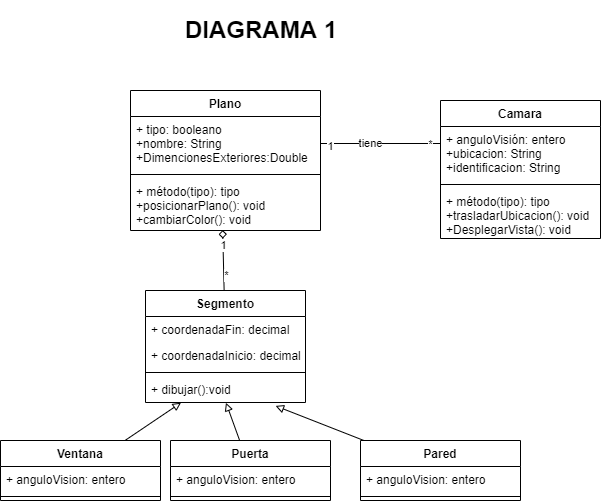

The diagram above was exported from draw.io. Its source (the exported page's mxGraphModel, read from the mxfile embedded in the PNG):
<mxGraphModel dx="868" dy="482" grid="1" gridSize="10" guides="1" tooltips="1" connect="1" arrows="1" fold="1" page="1" pageScale="1" pageWidth="827" pageHeight="1169" math="0" shadow="0">
  <root>
    <mxCell id="0" />
    <mxCell id="1" parent="0" />
    <mxCell id="UixuAVx0svxjPaIAQxPk-1" value="Plano" style="swimlane;fontStyle=1;align=center;verticalAlign=top;childLayout=stackLayout;horizontal=1;startSize=26;horizontalStack=0;resizeParent=1;resizeParentMax=0;resizeLast=0;collapsible=1;marginBottom=0;" parent="1" vertex="1">
      <mxGeometry x="220" y="130" width="190" height="140" as="geometry" />
    </mxCell>
    <mxCell id="UixuAVx0svxjPaIAQxPk-2" value="+ tipo: booleano&#10;+nombre: String&#10;+DimencionesExteriores:Double&#10;&#10;&#10;" style="text;strokeColor=none;fillColor=none;align=left;verticalAlign=top;spacingLeft=4;spacingRight=4;overflow=hidden;rotatable=0;points=[[0,0.5],[1,0.5]];portConstraint=eastwest;" parent="UixuAVx0svxjPaIAQxPk-1" vertex="1">
      <mxGeometry y="26" width="190" height="54" as="geometry" />
    </mxCell>
    <mxCell id="UixuAVx0svxjPaIAQxPk-3" value="" style="line;strokeWidth=1;fillColor=none;align=left;verticalAlign=middle;spacingTop=-1;spacingLeft=3;spacingRight=3;rotatable=0;labelPosition=right;points=[];portConstraint=eastwest;" parent="UixuAVx0svxjPaIAQxPk-1" vertex="1">
      <mxGeometry y="80" width="190" height="8" as="geometry" />
    </mxCell>
    <mxCell id="UixuAVx0svxjPaIAQxPk-4" value="+ método(tipo): tipo&#10;+posicionarPlano(): void&#10;+cambiarColor(): void&#10;" style="text;strokeColor=none;fillColor=none;align=left;verticalAlign=top;spacingLeft=4;spacingRight=4;overflow=hidden;rotatable=0;points=[[0,0.5],[1,0.5]];portConstraint=eastwest;" parent="UixuAVx0svxjPaIAQxPk-1" vertex="1">
      <mxGeometry y="88" width="190" height="52" as="geometry" />
    </mxCell>
    <mxCell id="UixuAVx0svxjPaIAQxPk-8" style="edgeStyle=orthogonalEdgeStyle;rounded=0;orthogonalLoop=1;jettySize=auto;html=1;entryX=0;entryY=0.5;entryDx=0;entryDy=0;endArrow=none;endFill=0;" parent="1" source="UixuAVx0svxjPaIAQxPk-2" edge="1">
      <mxGeometry relative="1" as="geometry">
        <mxPoint x="530" y="183" as="targetPoint" />
      </mxGeometry>
    </mxCell>
    <mxCell id="UixuAVx0svxjPaIAQxPk-9" value="1" style="edgeLabel;html=1;align=center;verticalAlign=middle;resizable=0;points=[];" parent="UixuAVx0svxjPaIAQxPk-8" vertex="1" connectable="0">
      <mxGeometry x="-0.8427" y="-2" relative="1" as="geometry">
        <mxPoint as="offset" />
      </mxGeometry>
    </mxCell>
    <mxCell id="UixuAVx0svxjPaIAQxPk-10" value="*" style="edgeLabel;html=1;align=center;verticalAlign=middle;resizable=0;points=[];" parent="UixuAVx0svxjPaIAQxPk-8" vertex="1" connectable="0">
      <mxGeometry x="0.824" relative="1" as="geometry">
        <mxPoint as="offset" />
      </mxGeometry>
    </mxCell>
    <mxCell id="UixuAVx0svxjPaIAQxPk-11" value="tiene" style="edgeLabel;html=1;align=center;verticalAlign=middle;resizable=0;points=[];" parent="UixuAVx0svxjPaIAQxPk-8" vertex="1" connectable="0">
      <mxGeometry x="-0.176" y="1" relative="1" as="geometry">
        <mxPoint as="offset" />
      </mxGeometry>
    </mxCell>
    <mxCell id="UixuAVx0svxjPaIAQxPk-12" style="rounded=0;orthogonalLoop=1;jettySize=auto;html=1;entryX=0.485;entryY=0.992;entryDx=0;entryDy=0;entryPerimeter=0;endArrow=diamond;endFill=0;" parent="1" source="UixuAVx0svxjPaIAQxPk-15" target="UixuAVx0svxjPaIAQxPk-4" edge="1">
      <mxGeometry relative="1" as="geometry" />
    </mxCell>
    <mxCell id="UixuAVx0svxjPaIAQxPk-13" value="1" style="edgeLabel;html=1;align=center;verticalAlign=middle;resizable=0;points=[];" parent="UixuAVx0svxjPaIAQxPk-12" vertex="1" connectable="0">
      <mxGeometry x="0.5276" relative="1" as="geometry">
        <mxPoint as="offset" />
      </mxGeometry>
    </mxCell>
    <mxCell id="UixuAVx0svxjPaIAQxPk-14" value="*" style="edgeLabel;html=1;align=center;verticalAlign=middle;resizable=0;points=[];" parent="UixuAVx0svxjPaIAQxPk-12" vertex="1" connectable="0">
      <mxGeometry x="-0.5077" y="-2" relative="1" as="geometry">
        <mxPoint as="offset" />
      </mxGeometry>
    </mxCell>
    <mxCell id="UixuAVx0svxjPaIAQxPk-15" value="Segmento" style="swimlane;fontStyle=1;align=center;verticalAlign=top;childLayout=stackLayout;horizontal=1;startSize=26;horizontalStack=0;resizeParent=1;resizeParentMax=0;resizeLast=0;collapsible=1;marginBottom=0;" parent="1" vertex="1">
      <mxGeometry x="235" y="330" width="160" height="112" as="geometry" />
    </mxCell>
    <mxCell id="UixuAVx0svxjPaIAQxPk-16" value="+ coordenadaFin: decimal" style="text;strokeColor=none;fillColor=none;align=left;verticalAlign=top;spacingLeft=4;spacingRight=4;overflow=hidden;rotatable=0;points=[[0,0.5],[1,0.5]];portConstraint=eastwest;" parent="UixuAVx0svxjPaIAQxPk-15" vertex="1">
      <mxGeometry y="26" width="160" height="26" as="geometry" />
    </mxCell>
    <mxCell id="UixuAVx0svxjPaIAQxPk-17" value="+ coordenadaInicio: decimal" style="text;strokeColor=none;fillColor=none;align=left;verticalAlign=top;spacingLeft=4;spacingRight=4;overflow=hidden;rotatable=0;points=[[0,0.5],[1,0.5]];portConstraint=eastwest;" parent="UixuAVx0svxjPaIAQxPk-15" vertex="1">
      <mxGeometry y="52" width="160" height="26" as="geometry" />
    </mxCell>
    <mxCell id="UixuAVx0svxjPaIAQxPk-18" value="" style="line;strokeWidth=1;fillColor=none;align=left;verticalAlign=middle;spacingTop=-1;spacingLeft=3;spacingRight=3;rotatable=0;labelPosition=right;points=[];portConstraint=eastwest;" parent="UixuAVx0svxjPaIAQxPk-15" vertex="1">
      <mxGeometry y="78" width="160" height="8" as="geometry" />
    </mxCell>
    <mxCell id="UixuAVx0svxjPaIAQxPk-19" value="+ dibujar():void" style="text;strokeColor=none;fillColor=none;align=left;verticalAlign=top;spacingLeft=4;spacingRight=4;overflow=hidden;rotatable=0;points=[[0,0.5],[1,0.5]];portConstraint=eastwest;" parent="UixuAVx0svxjPaIAQxPk-15" vertex="1">
      <mxGeometry y="86" width="160" height="26" as="geometry" />
    </mxCell>
    <mxCell id="UixuAVx0svxjPaIAQxPk-20" style="edgeStyle=none;rounded=0;orthogonalLoop=1;jettySize=auto;html=1;endArrow=block;endFill=0;entryX=0.222;entryY=1.008;entryDx=0;entryDy=0;entryPerimeter=0;" parent="1" source="UixuAVx0svxjPaIAQxPk-21" target="UixuAVx0svxjPaIAQxPk-19" edge="1">
      <mxGeometry relative="1" as="geometry">
        <mxPoint x="280" y="410" as="targetPoint" />
      </mxGeometry>
    </mxCell>
    <mxCell id="UixuAVx0svxjPaIAQxPk-21" value="Ventana" style="swimlane;fontStyle=1;align=center;verticalAlign=top;childLayout=stackLayout;horizontal=1;startSize=26;horizontalStack=0;resizeParent=1;resizeParentMax=0;resizeLast=0;collapsible=1;marginBottom=0;" parent="1" vertex="1">
      <mxGeometry x="90" y="480" width="160" height="60" as="geometry" />
    </mxCell>
    <mxCell id="UixuAVx0svxjPaIAQxPk-22" value="+ anguloVision: entero" style="text;strokeColor=none;fillColor=none;align=left;verticalAlign=top;spacingLeft=4;spacingRight=4;overflow=hidden;rotatable=0;points=[[0,0.5],[1,0.5]];portConstraint=eastwest;" parent="UixuAVx0svxjPaIAQxPk-21" vertex="1">
      <mxGeometry y="26" width="160" height="26" as="geometry" />
    </mxCell>
    <mxCell id="UixuAVx0svxjPaIAQxPk-23" value="" style="line;strokeWidth=1;fillColor=none;align=left;verticalAlign=middle;spacingTop=-1;spacingLeft=3;spacingRight=3;rotatable=0;labelPosition=right;points=[];portConstraint=eastwest;" parent="UixuAVx0svxjPaIAQxPk-21" vertex="1">
      <mxGeometry y="52" width="160" height="8" as="geometry" />
    </mxCell>
    <mxCell id="UixuAVx0svxjPaIAQxPk-24" style="edgeStyle=none;rounded=0;orthogonalLoop=1;jettySize=auto;html=1;entryX=0.503;entryY=1.008;entryDx=0;entryDy=0;entryPerimeter=0;endArrow=block;endFill=0;" parent="1" source="UixuAVx0svxjPaIAQxPk-25" target="UixuAVx0svxjPaIAQxPk-19" edge="1">
      <mxGeometry relative="1" as="geometry" />
    </mxCell>
    <mxCell id="UixuAVx0svxjPaIAQxPk-25" value="Puerta" style="swimlane;fontStyle=1;align=center;verticalAlign=top;childLayout=stackLayout;horizontal=1;startSize=26;horizontalStack=0;resizeParent=1;resizeParentMax=0;resizeLast=0;collapsible=1;marginBottom=0;" parent="1" vertex="1">
      <mxGeometry x="260" y="480" width="160" height="60" as="geometry" />
    </mxCell>
    <mxCell id="UixuAVx0svxjPaIAQxPk-26" value="+ anguloVision: entero" style="text;strokeColor=none;fillColor=none;align=left;verticalAlign=top;spacingLeft=4;spacingRight=4;overflow=hidden;rotatable=0;points=[[0,0.5],[1,0.5]];portConstraint=eastwest;" parent="UixuAVx0svxjPaIAQxPk-25" vertex="1">
      <mxGeometry y="26" width="160" height="26" as="geometry" />
    </mxCell>
    <mxCell id="UixuAVx0svxjPaIAQxPk-27" value="" style="line;strokeWidth=1;fillColor=none;align=left;verticalAlign=middle;spacingTop=-1;spacingLeft=3;spacingRight=3;rotatable=0;labelPosition=right;points=[];portConstraint=eastwest;" parent="UixuAVx0svxjPaIAQxPk-25" vertex="1">
      <mxGeometry y="52" width="160" height="8" as="geometry" />
    </mxCell>
    <mxCell id="UixuAVx0svxjPaIAQxPk-28" style="edgeStyle=none;rounded=0;orthogonalLoop=1;jettySize=auto;html=1;endArrow=block;endFill=0;entryX=0.813;entryY=1.131;entryDx=0;entryDy=0;entryPerimeter=0;" parent="1" source="UixuAVx0svxjPaIAQxPk-29" target="UixuAVx0svxjPaIAQxPk-19" edge="1">
      <mxGeometry relative="1" as="geometry" />
    </mxCell>
    <mxCell id="UixuAVx0svxjPaIAQxPk-29" value="Pared" style="swimlane;fontStyle=1;align=center;verticalAlign=top;childLayout=stackLayout;horizontal=1;startSize=26;horizontalStack=0;resizeParent=1;resizeParentMax=0;resizeLast=0;collapsible=1;marginBottom=0;" parent="1" vertex="1">
      <mxGeometry x="450" y="480" width="160" height="60" as="geometry" />
    </mxCell>
    <mxCell id="UixuAVx0svxjPaIAQxPk-30" value="+ anguloVision: entero" style="text;strokeColor=none;fillColor=none;align=left;verticalAlign=top;spacingLeft=4;spacingRight=4;overflow=hidden;rotatable=0;points=[[0,0.5],[1,0.5]];portConstraint=eastwest;" parent="UixuAVx0svxjPaIAQxPk-29" vertex="1">
      <mxGeometry y="26" width="160" height="26" as="geometry" />
    </mxCell>
    <mxCell id="UixuAVx0svxjPaIAQxPk-31" value="" style="line;strokeWidth=1;fillColor=none;align=left;verticalAlign=middle;spacingTop=-1;spacingLeft=3;spacingRight=3;rotatable=0;labelPosition=right;points=[];portConstraint=eastwest;" parent="UixuAVx0svxjPaIAQxPk-29" vertex="1">
      <mxGeometry y="52" width="160" height="8" as="geometry" />
    </mxCell>
    <mxCell id="UixuAVx0svxjPaIAQxPk-34" value="Camara" style="swimlane;fontStyle=1;align=center;verticalAlign=top;childLayout=stackLayout;horizontal=1;startSize=26;horizontalStack=0;resizeParent=1;resizeParentMax=0;resizeLast=0;collapsible=1;marginBottom=0;" parent="1" vertex="1">
      <mxGeometry x="530" y="140" width="160" height="138" as="geometry" />
    </mxCell>
    <mxCell id="UixuAVx0svxjPaIAQxPk-33" value="+ anguloVisión: entero&#10;+ubicacion: String&#10;+identificacion: String&#10;&#10;" style="text;strokeColor=none;fillColor=none;align=left;verticalAlign=top;spacingLeft=4;spacingRight=4;overflow=hidden;rotatable=0;points=[[0,0.5],[1,0.5]];portConstraint=eastwest;" parent="UixuAVx0svxjPaIAQxPk-34" vertex="1">
      <mxGeometry y="26" width="160" height="54" as="geometry" />
    </mxCell>
    <mxCell id="UixuAVx0svxjPaIAQxPk-36" value="" style="line;strokeWidth=1;fillColor=none;align=left;verticalAlign=middle;spacingTop=-1;spacingLeft=3;spacingRight=3;rotatable=0;labelPosition=right;points=[];portConstraint=eastwest;" parent="UixuAVx0svxjPaIAQxPk-34" vertex="1">
      <mxGeometry y="80" width="160" height="8" as="geometry" />
    </mxCell>
    <mxCell id="UixuAVx0svxjPaIAQxPk-32" value="+ método(tipo): tipo &#10;+trasladarUbicacion(): void &#10;+DesplegarVista(): void&#10;" style="text;strokeColor=none;fillColor=none;align=left;verticalAlign=top;spacingLeft=4;spacingRight=4;overflow=hidden;rotatable=0;points=[[0,0.5],[1,0.5]];portConstraint=eastwest;" parent="UixuAVx0svxjPaIAQxPk-34" vertex="1">
      <mxGeometry y="88" width="160" height="50" as="geometry" />
    </mxCell>
    <mxCell id="qErxgYhdw4ICMlflnGsQ-1" value="&lt;h1&gt;&lt;font style=&quot;vertical-align: inherit;&quot;&gt;&lt;font style=&quot;vertical-align: inherit;&quot;&gt;DIAGRAMA 1&lt;/font&gt;&lt;/font&gt;&lt;/h1&gt;" style="text;html=1;strokeColor=none;fillColor=none;spacing=5;spacingTop=-20;whiteSpace=wrap;overflow=hidden;rounded=0;" vertex="1" parent="1">
      <mxGeometry x="270" y="50" width="350" height="60" as="geometry" />
    </mxCell>
  </root>
</mxGraphModel>